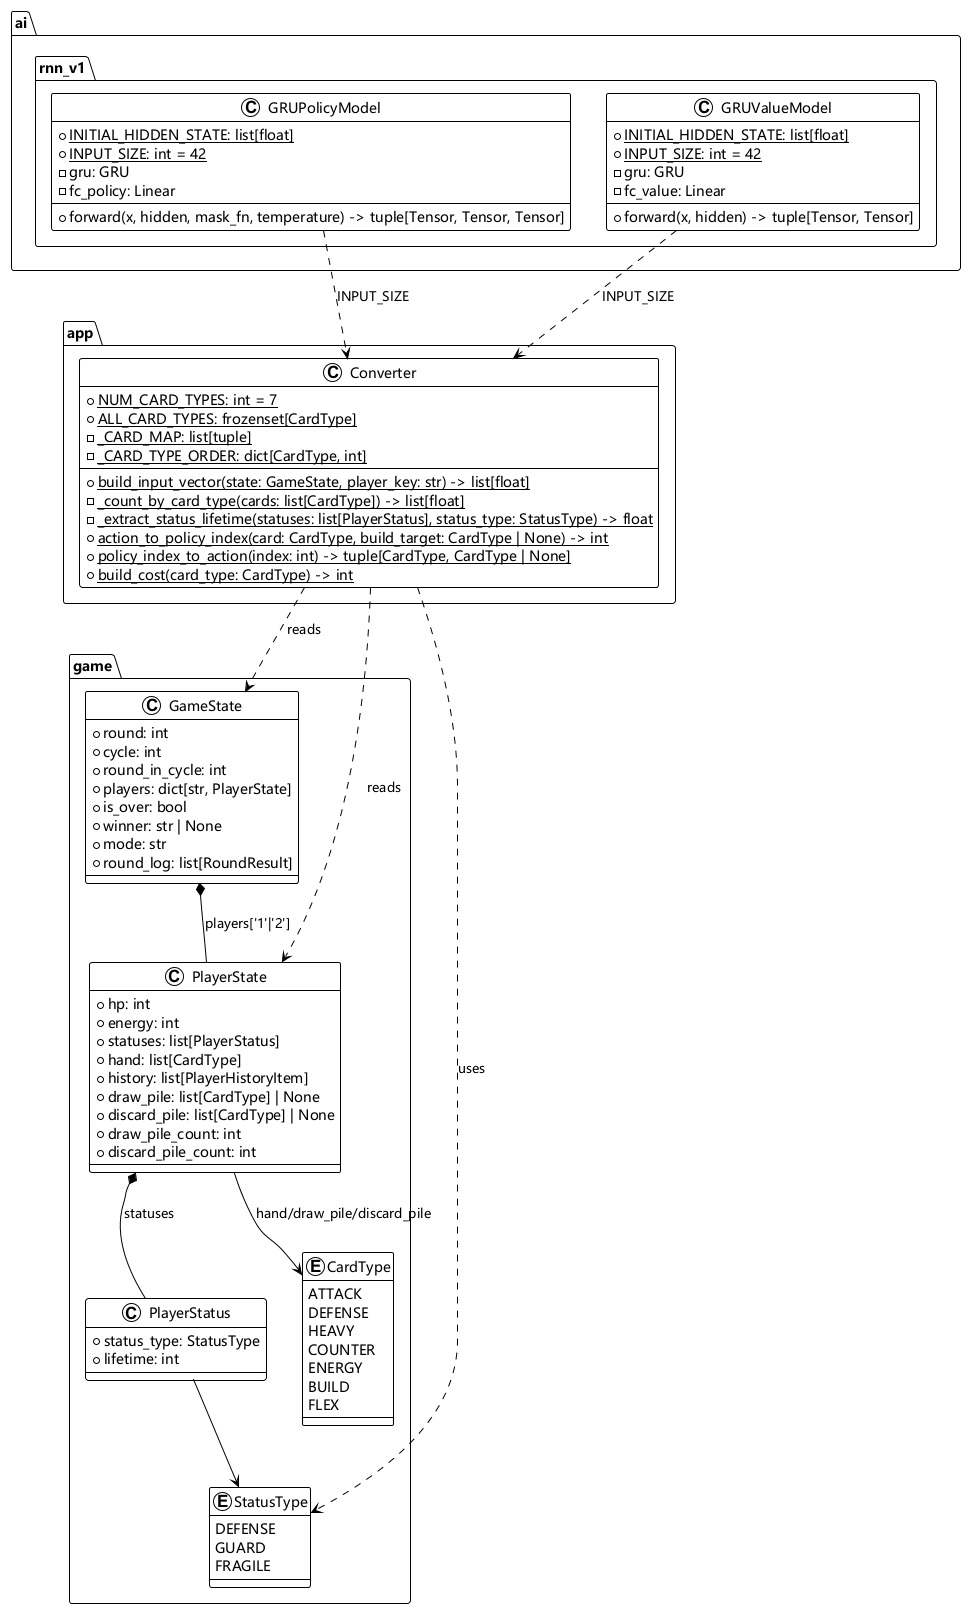

The diagram above was rendered by PlantUML. Its source (embedded in the PNG):
@startuml
!theme plain

skinparam defaultFontName Microsoft YaHei,SimHei,SimSun,sans-serif
skinparam classFontName Microsoft YaHei,SimHei,SimSun,sans-serif

package "game" {
  class GameState {
    +round: int
    +cycle: int
    +round_in_cycle: int
    +players: dict[str, PlayerState]
    +is_over: bool
    +winner: str | None
    +mode: str
    +round_log: list[RoundResult]
  }

  class PlayerState {
    +hp: int
    +energy: int
    +statuses: list[PlayerStatus]
    +hand: list[CardType]
    +history: list[PlayerHistoryItem]
    +draw_pile: list[CardType] | None
    +discard_pile: list[CardType] | None
    +draw_pile_count: int
    +discard_pile_count: int
  }

  class PlayerStatus {
    +status_type: StatusType
    +lifetime: int
  }

  enum StatusType {
    DEFENSE
    GUARD
    FRAGILE
  }

  enum CardType {
    ATTACK
    DEFENSE
    HEAVY
    COUNTER
    ENERGY
    BUILD
    FLEX
  }
}

package "app" {
  class Converter {
    +{static} NUM_CARD_TYPES: int = 7
    +{static} ALL_CARD_TYPES: frozenset[CardType]
    -{static} _CARD_MAP: list[tuple]
    -{static} _CARD_TYPE_ORDER: dict[CardType, int]
    +{static} build_input_vector(state: GameState, player_key: str) -> list[float]
    -{static} _count_by_card_type(cards: list[CardType]) -> list[float]
    -{static} _extract_status_lifetime(statuses: list[PlayerStatus], status_type: StatusType) -> float
    +{static} action_to_policy_index(card: CardType, build_target: CardType | None) -> int
    +{static} policy_index_to_action(index: int) -> tuple[CardType, CardType | None]
    +{static} build_cost(card_type: CardType) -> int
  }
}

package "ai.rnn_v1" {
  class GRUPolicyModel {
    +{static} INITIAL_HIDDEN_STATE: list[float]
    +{static} INPUT_SIZE: int = 42
    -gru: GRU
    -fc_policy: Linear
    +forward(x, hidden, mask_fn, temperature) -> tuple[Tensor, Tensor, Tensor]
  }

  class GRUValueModel {
    +{static} INITIAL_HIDDEN_STATE: list[float]
    +{static} INPUT_SIZE: int = 42
    -gru: GRU
    -fc_value: Linear
    +forward(x, hidden) -> tuple[Tensor, Tensor]
  }
}

GameState *-- PlayerState : "players['1'|'2']"
PlayerState *-- PlayerStatus : statuses
PlayerStatus --> StatusType
PlayerState --> CardType : hand/draw_pile/discard_pile

Converter ..> GameState : reads
Converter ..> PlayerState : reads
Converter ..> StatusType : uses
GRUPolicyModel ..> Converter : INPUT_SIZE
GRUValueModel ..> Converter : INPUT_SIZE

@enduml